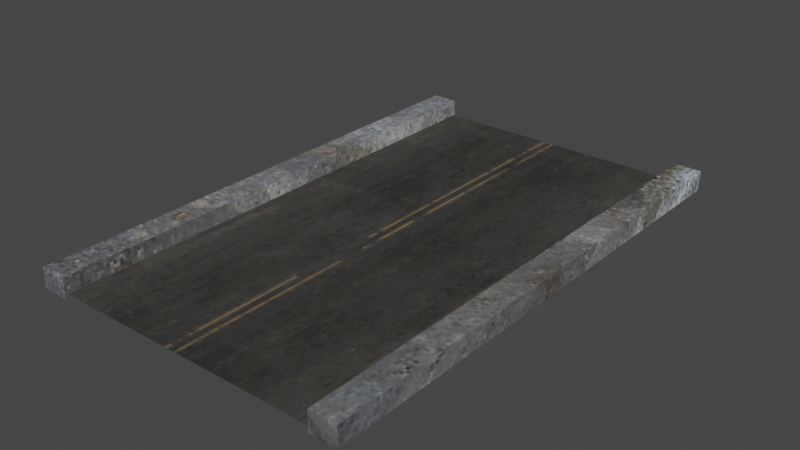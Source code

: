 # Source: road.blend  (saved by Blender 2.93.21; exported with 4.5.12 LTS)
import bpy
from mathutils import Matrix  # noqa: F401  (used for matrix-valued properties, if any)

bpy.ops.wm.read_factory_settings(use_empty=True)
scene = bpy.context.scene
scene.name = 'Scene'

# ---- collections
col_collection = bpy.data.collections.new('Collection'); scene.collection.children.link(col_collection)

# ---- images (referenced by path relative to the original .blend; pixels are not part of the script)
import os
ASSET_DIR = os.environ.get("B2B_ASSET_DIR", "")  # directory of the original .blend (textures are referenced by path, not embedded)
HERE = os.path.dirname(os.path.abspath(__file__))  # packed textures are extracted next to this script under _unpacked/

def load_image(name, relpath, width, height, colorspace="sRGB"):
    """Load a texture the original file referenced (path relative to the .blend, or extracted next to this script)."""
    p = next((c for c in (os.path.join(HERE, relpath), os.path.join(ASSET_DIR, relpath)) if relpath and os.path.exists(c)), "")
    if p:
        img = bpy.data.images.load(p, check_existing=True)
        img.name = name
    else:  # same state as the original file: an image datablock whose file is absent (Cycles renders it pink)
        img = bpy.data.images.new(name, width, height)
        img.source = "FILE"
        img.filepath = "//" + (relpath or name)
    img.colorspace_settings.name = colorspace
    return img
img_combined = load_image('combined', '_unpacked/combined.25a8f1ba.png', 256, 256, 'sRGB')

# ---- materials (node trees are filled in below, after node groups)
mat_road = bpy.data.materials.new('road')

# ---- material node trees
mat_road.use_nodes = True; mat_road.node_tree.nodes.clear()
_N = mat_road.node_tree.nodes; _L = mat_road.node_tree.links
n0 = _N.new('ShaderNodeBsdfPrincipled'); n0.name = 'Principled BSDF'; n0.location = (10, 300)
n0.distribution = 'GGX'
n0.subsurface_method = 'BURLEY'
n0.inputs[2].default_value = 1.0
n0.inputs[3].default_value = 1.45
n0.inputs[27].default_value = (0.0, 0.0, 0.0, 1.0)
n0.inputs[28].default_value = 1.0
n1 = _N.new('ShaderNodeOutputMaterial'); n1.name = 'Material Output'; n1.location = (300, 300)
n2 = _N.new('ShaderNodeUVMap'); n2.name = 'UV Map'; n2.location = (-661, 133)
n2.uv_map = 'UVMap.001'
n3 = _N.new('ShaderNodeTexImage'); n3.name = 'Image Texture'; n3.location = (-394, 128)
n3.image = img_combined
n3.interpolation = 'Closest'
n4 = _N.new('ShaderNodeUVMap'); n4.name = 'UV Map.001'; n4.location = (-747, -338)
n4.uv_map = 'UVMap.001'
n5 = _N.new('ShaderNodeTexImage'); n5.name = 'Image Texture.001'; n5.location = (-422, -313)
n5.image = img_combined
_L.new(n0.outputs[0], n1.inputs[0])
_L.new(n3.outputs[0], n0.inputs[0])
_L.new(n4.outputs[0], n5.inputs[0])
_L.new(n2.outputs[0], n3.inputs[0])
n1.is_active_output = True

# ---- world
world_world = bpy.data.worlds.new('World'); scene.world = world_world
world_world.use_nodes = True; world_world.node_tree.nodes.clear()
_N = world_world.node_tree.nodes; _L = world_world.node_tree.links
n0 = _N.new('ShaderNodeOutputWorld'); n0.name = 'World Output'; n0.location = (300, 300)
n1 = _N.new('ShaderNodeBackground'); n1.name = 'Background'; n1.location = (10, 300)
n1.inputs[0].default_value = (0.05088, 0.05088, 0.05088, 1.0)
_L.new(n1.outputs[0], n0.inputs[0])
n0.is_active_output = True
world_world.color = (0.05088, 0.05088, 0.05088)
world_world.use_sun_shadow = False
world_world.sun_shadow_jitter_overblur = 0.0

# ---- meshes
me_cube_003 = bpy.data.meshes.new('Cube.003')
me_cube_003.from_pydata([(-3.923, -6.252, -0.2277), (-3.923, -6.252, 0.2446), (-3.923, 6.252, -0.2277), (-3.923, 6.252, 0.2446), (-3.268, -6.252, -0.2277), (-3.268, -6.252, 0.2446), (-3.268, 6.252, -0.2277), (-3.268, 6.252, 0.2446), (-3.923, 4.689, -0.2277), (-3.923, 3.126, -0.2277), (-3.923, 1.563, -0.2277), (-3.923, 0.0, -0.2277), (-3.923, -1.563, -0.2277), (-3.923, -3.126, -0.2277), (-3.923, -4.689, -0.2277), (-3.923, -4.689, 0.2446), (-3.923, -3.126, 0.2446), (-3.923, -1.563, 0.2446), (-3.923, 0.0, 0.2446), (-3.923, 1.563, 0.2446), (-3.923, 3.126, 0.2446), (-3.923, 4.689, 0.2446), (-3.268, -4.689, -0.2277), (-3.268, -3.126, -0.2277), (-3.268, -1.563, -0.2277), (-3.268, 0.0, -0.2277), (-3.268, 1.563, -0.2277), (-3.268, 3.126, -0.2277), (-3.268, 4.689, -0.2277), (-3.268, 4.689, 0.2446), (-3.268, 3.126, 0.2446), (-3.268, 1.563, 0.2446), (-3.268, 0.0, 0.2446), (-3.268, -1.563, 0.2446), (-3.268, -3.126, 0.2446), (-3.268, -4.689, 0.2446), (-3.654, -6.19, -0.1518), (3.37, -6.19, -0.1518), (-3.654, 6.19, -0.1518), (3.37, 6.19, -0.1518), (3.284, -6.252, -0.2277), (3.284, -6.252, 0.2446), (3.284, 6.252, -0.2277), (3.284, 6.252, 0.2446), (3.939, -6.252, -0.2277), (3.939, -6.252, 0.2446), (3.939, 6.252, -0.2277), (3.939, 6.252, 0.2446), (3.284, 4.689, -0.2277), (3.284, 3.126, -0.2277), (3.284, 1.563, -0.2277), (3.284, 0.0, -0.2277), (3.284, -1.563, -0.2277), (3.284, -3.126, -0.2277), (3.284, -4.689, -0.2277), (3.284, -4.689, 0.2446), (3.284, -3.126, 0.2446), (3.284, -1.563, 0.2446), (3.284, 0.0, 0.2446), (3.284, 1.563, 0.2446), (3.284, 3.126, 0.2446), (3.284, 4.689, 0.2446), (3.939, -4.689, -0.2277), (3.939, -3.126, -0.2277), (3.939, -1.563, -0.2277), (3.939, 0.0, -0.2277), (3.939, 1.563, -0.2277), (3.939, 3.126, -0.2277), (3.939, 4.689, -0.2277), (3.939, 4.689, 0.2446), (3.939, 3.126, 0.2446), (3.939, 1.563, 0.2446), (3.939, 0.0, 0.2446), (3.939, -1.563, 0.2446), (3.939, -3.126, 0.2446), (3.939, -4.689, 0.2446)], [], [(8, 21, 3, 2), (2, 3, 7, 6), (22, 35, 5, 4), (4, 5, 1, 0), (14, 22, 4, 0), (35, 15, 1, 5), (7, 3, 21, 29), (29, 21, 20, 30), (30, 20, 19, 31), (31, 19, 18, 32), (32, 18, 17, 33), (33, 17, 16, 34), (34, 16, 15, 35), (2, 6, 28, 8), (8, 28, 27, 9), (9, 27, 26, 10), (10, 26, 25, 11), (11, 25, 24, 12), (12, 24, 23, 13), (13, 23, 22, 14), (6, 7, 29, 28), (28, 29, 30, 27), (27, 30, 31, 26), (26, 31, 32, 25), (25, 32, 33, 24), (24, 33, 34, 23), (23, 34, 35, 22), (0, 1, 15, 14), (14, 15, 16, 13), (13, 16, 17, 12), (12, 17, 18, 11), (11, 18, 19, 10), (10, 19, 20, 9), (9, 20, 21, 8), (36, 37, 39, 38), (48, 61, 43, 42), (42, 43, 47, 46), (62, 75, 45, 44), (44, 45, 41, 40), (54, 62, 44, 40), (75, 55, 41, 45), (47, 43, 61, 69), (69, 61, 60, 70), (70, 60, 59, 71), (71, 59, 58, 72), (72, 58, 57, 73), (73, 57, 56, 74), (74, 56, 55, 75), (42, 46, 68, 48), (48, 68, 67, 49), (49, 67, 66, 50), (50, 66, 65, 51), (51, 65, 64, 52), (52, 64, 63, 53), (53, 63, 62, 54), (46, 47, 69, 68), (68, 69, 70, 67), (67, 70, 71, 66), (66, 71, 72, 65), (65, 72, 73, 64), (64, 73, 74, 63), (63, 74, 75, 62), (40, 41, 55, 54), (54, 55, 56, 53), (53, 56, 57, 52), (52, 57, 58, 51), (51, 58, 59, 50), (50, 59, 60, 49), (49, 60, 61, 48)])
me_cube_003.polygons.foreach_set('material_index', [0, 0, 0, 0, 0, 0, 0, 0, 0, 0, 0, 0, 0, 0, 0, 0, 0, 0, 0, 0, 0, 0, 0, 0, 0, 0, 0, 0, 0, 0, 0, 0, 0, 0, 1, 0, 0, 0, 0, 0, 0, 0, 0, 0, 0, 0, 0, 0, 0, 0, 0, 0, 0, 0, 0, 0, 0, 0, 0, 0, 0, 0, 0, 0, 0, 0, 0, 0, 0])
_uv = me_cube_003.uv_layers.new(name='UVMap.001')
_uv.uv.foreach_set('vector', [0.7616, 0.7256, 0.7385, 0.7256, 0.7385, 0.6494, 0.7616, 0.6494, 0.8696, 0.9313, 0.8465, 0.9313, 0.8465, 0.8994, 0.8696, 0.8994, 0.2628, 0.8782, 0.2398, 0.8782, 0.2398, 0.802, 0.2628, 0.802, 0.7978, 0.9313, 0.7747, 0.9313, 0.7747, 0.8994, 0.7978, 0.8994, 0.4157, 0.5244, 0.4477, 0.5244, 0.4477, 0.6006, 0.4157, 0.6006, 0.4964, 0.02438, 0.5284, 0.02438, 0.5284, 0.1006, 0.4964, 0.1006, 0.4964, 0.1494, 0.5284, 0.1494, 0.5284, 0.2256, 0.4964, 0.2256, 0.4964, 0.2744, 0.5284, 0.2744, 0.5284, 0.3506, 0.4964, 0.3506, 0.02438, 0.677, 0.05632, 0.677, 0.05632, 0.7532, 0.02438, 0.7532, 0.6578, 0.5244, 0.6898, 0.5244, 0.6898, 0.6006, 0.6578, 0.6006, 0.4157, 0.2744, 0.4477, 0.2744, 0.4477, 0.3506, 0.4157, 0.3506, 0.7385, 0.1494, 0.7705, 0.1494, 0.7705, 0.2256, 0.7385, 0.2256, 0.5771, 0.1494, 0.6091, 0.1494, 0.6091, 0.2256, 0.5771, 0.2256, 0.5771, 0.2744, 0.6091, 0.2744, 0.6091, 0.3506, 0.5771, 0.3506, 0.5771, 0.5244, 0.6091, 0.5244, 0.6091, 0.6006, 0.5771, 0.6006, 0.7385, 0.02438, 0.7705, 0.02438, 0.7705, 0.1006, 0.7385, 0.1006, 0.4157, 0.1494, 0.4477, 0.1494, 0.4477, 0.2256, 0.4157, 0.2256, 0.6578, 0.3994, 0.6898, 0.3994, 0.6898, 0.4756, 0.6578, 0.4756, 0.1051, 0.677, 0.137, 0.677, 0.137, 0.7532, 0.1051, 0.7532, 0.6578, 0.1494, 0.6898, 0.1494, 0.6898, 0.2256, 0.6578, 0.2256, 0.5106, 0.8506, 0.4875, 0.8506, 0.4875, 0.7744, 0.5106, 0.7744, 0.4388, 0.8506, 0.4157, 0.8506, 0.4157, 0.7744, 0.4388, 0.7744, 0.8423, 0.4756, 0.8193, 0.4756, 0.8193, 0.3994, 0.8423, 0.3994, 0.8423, 0.3506, 0.8193, 0.3506, 0.8193, 0.2744, 0.8423, 0.2744, 0.8696, 0.8506, 0.8465, 0.8506, 0.8465, 0.7744, 0.8696, 0.7744, 0.9052, 0.6006, 0.8821, 0.6006, 0.8821, 0.5244, 0.9052, 0.5244, 0.04742, 0.8782, 0.02438, 0.8782, 0.02438, 0.802, 0.04742, 0.802, 0.9052, 0.7256, 0.8821, 0.7256, 0.8821, 0.6494, 0.9052, 0.6494, 0.7978, 0.8506, 0.7747, 0.8506, 0.7747, 0.7744, 0.7978, 0.7744, 0.726, 0.8506, 0.7029, 0.8506, 0.7029, 0.7744, 0.726, 0.7744, 0.6542, 0.8506, 0.6311, 0.8506, 0.6311, 0.7744, 0.6542, 0.7744, 0.5824, 0.8506, 0.5593, 0.8506, 0.5593, 0.7744, 0.5824, 0.7744, 0.8423, 0.2256, 0.8193, 0.2256, 0.8193, 0.1494, 0.8423, 0.1494, 0.7616, 0.6006, 0.7385, 0.6006, 0.7385, 0.5244, 0.7616, 0.5244, 0.367, 0.6282, 0.02438, 0.6282, 0.02438, 0.02438, 0.367, 0.02438, 0.8334, 0.6006, 0.8103, 0.6006, 0.8103, 0.5244, 0.8334, 0.5244, 0.9414, 0.9313, 0.9183, 0.9313, 0.9183, 0.8994, 0.9414, 0.8994, 0.8423, 0.1006, 0.8193, 0.1006, 0.8193, 0.02438, 0.8423, 0.02438, 0.04742, 0.9589, 0.02438, 0.9589, 0.02438, 0.927, 0.04742, 0.927, 0.5771, 0.6494, 0.6091, 0.6494, 0.6091, 0.7256, 0.5771, 0.7256, 0.4964, 0.6494, 0.5284, 0.6494, 0.5284, 0.7256, 0.4964, 0.7256, 0.5771, 0.3994, 0.6091, 0.3994, 0.6091, 0.4756, 0.5771, 0.4756, 0.4157, 0.6494, 0.4477, 0.6494, 0.4477, 0.7256, 0.4157, 0.7256, 0.7385, 0.2744, 0.7705, 0.2744, 0.7705, 0.3506, 0.7385, 0.3506, 0.4157, 0.3994, 0.4477, 0.3994, 0.4477, 0.4756, 0.4157, 0.4756, 0.6578, 0.02438, 0.6898, 0.02438, 0.6898, 0.1006, 0.6578, 0.1006, 0.1858, 0.677, 0.2177, 0.677, 0.2177, 0.7532, 0.1858, 0.7532, 0.5771, 0.02438, 0.6091, 0.02438, 0.6091, 0.1006, 0.5771, 0.1006, 0.4964, 0.3994, 0.5284, 0.3994, 0.5284, 0.4756, 0.4964, 0.4756, 0.4964, 0.5244, 0.5284, 0.5244, 0.5284, 0.6006, 0.4964, 0.6006, 0.2665, 0.677, 0.2984, 0.677, 0.2984, 0.7532, 0.2665, 0.7532, 0.6578, 0.2744, 0.6898, 0.2744, 0.6898, 0.3506, 0.6578, 0.3506, 0.4157, 0.02438, 0.4477, 0.02438, 0.4477, 0.1006, 0.4157, 0.1006, 0.7385, 0.3994, 0.7705, 0.3994, 0.7705, 0.4756, 0.7385, 0.4756, 0.6578, 0.6494, 0.6898, 0.6494, 0.6898, 0.7256, 0.6578, 0.7256, 0.9141, 0.1006, 0.8911, 0.1006, 0.8911, 0.02438, 0.9141, 0.02438, 0.9141, 0.2256, 0.8911, 0.2256, 0.8911, 0.1494, 0.9141, 0.1494, 0.9141, 0.3506, 0.8911, 0.3506, 0.8911, 0.2744, 0.9141, 0.2744, 0.9141, 0.4756, 0.8911, 0.4756, 0.8911, 0.3994, 0.9141, 0.3994, 0.9414, 0.8506, 0.9183, 0.8506, 0.9183, 0.7744, 0.9414, 0.7744, 0.4388, 0.9756, 0.4157, 0.9756, 0.4157, 0.8994, 0.4388, 0.8994, 0.5106, 0.9756, 0.4875, 0.9756, 0.4875, 0.8994, 0.5106, 0.8994, 0.5824, 0.9756, 0.5593, 0.9756, 0.5593, 0.8994, 0.5824, 0.8994, 0.6542, 0.9756, 0.6311, 0.9756, 0.6311, 0.8994, 0.6542, 0.8994, 0.191, 0.8782, 0.168, 0.8782, 0.168, 0.802, 0.191, 0.802, 0.8334, 0.7256, 0.8103, 0.7256, 0.8103, 0.6494, 0.8334, 0.6494, 0.1192, 0.8782, 0.09618, 0.8782, 0.09618, 0.802, 0.1192, 0.802, 0.3346, 0.8782, 0.3116, 0.8782, 0.3116, 0.802, 0.3346, 0.802, 0.726, 0.9756, 0.7029, 0.9756, 0.7029, 0.8994, 0.726, 0.8994])
me_cube_003.materials.append(mat_road)
me_cube_003.materials.append(mat_road)
me_cube_003.use_remesh_fix_poles = True
me_cube_003.use_remesh_preserve_attributes = False
me_cube_003.use_paint_bone_selection = False
me_cube_003.use_paint_mask = True
me_cube_003.update()

# ---- objects
ob_cube_001 = bpy.data.objects.new('Cube.001', me_cube_003)

# ---- transforms, parenting, visibility, modifiers, constraints
ob_cube_001.location = (0.1424, 0.0, 0.1518)

# ---- collection membership
col_collection.objects.link(ob_cube_001)

# ---- scene / render settings (as saved in the file)
scene.frame_start = 1; scene.frame_end = 250; scene.frame_set(1)
scene.render.engine = 'CYCLES'
scene.cycles.use_denoising = False
scene.cycles.samples = 128
scene.cycles.sampling_pattern = 'TABULATED_SOBOL'
scene.cycles.use_adaptive_sampling = False
scene.cycles.use_light_tree = False
scene.cycles.bake_type = 'DIFFUSE'
scene.view_settings.view_transform = 'Filmic'
bpy.context.view_layer.update()

# ---- added for rendering (the .blend has no active camera and no usable light): camera, sun
cam_auto = bpy.data.cameras.new('AutoCamera')
cam_auto.lens = 50.0
cam_auto.sensor_width = 36.0
cam_auto.clip_end = 1000.0
ob_auto_camera = bpy.data.objects.new('AutoCamera', cam_auto)
scene.collection.objects.link(ob_auto_camera)
ob_auto_camera.location = (13.8231, -16.4074, 11.0985)
ob_auto_camera.rotation_euler = (1.09748, -7.21219e-08, 0.694738)
scene.camera = ob_auto_camera
light_auto_sun = bpy.data.lights.new('AutoSun', 'SUN')
light_auto_sun.energy = 3.0
light_auto_sun.angle = 0.0523599
ob_auto_sun = bpy.data.objects.new('AutoSun', light_auto_sun)
scene.collection.objects.link(ob_auto_sun)
ob_auto_sun.rotation_euler = (0.872665, 0.174533, 0.523599)
bpy.context.view_layer.update()
